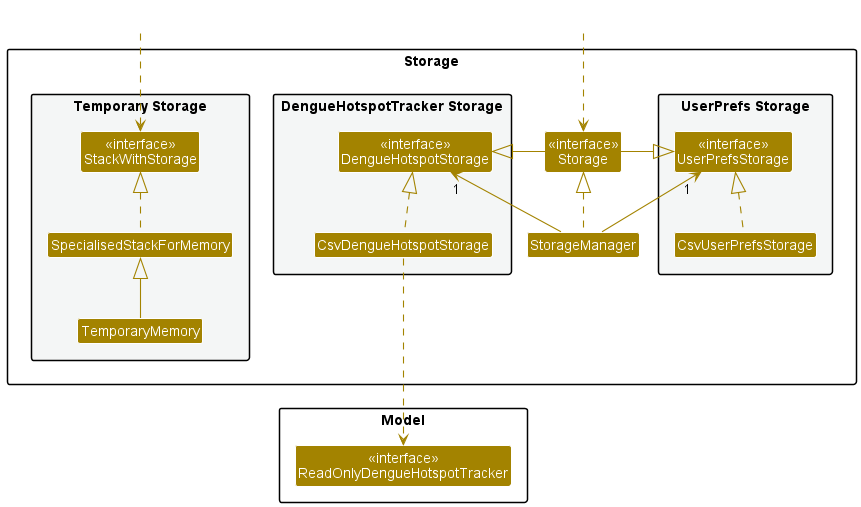

The diagram above was rendered by PlantUML. Its source (embedded in the PNG):
@startuml
!include style.puml
skinparam arrowThickness 1.1
skinparam arrowColor STORAGE_COLOR
skinparam classBackgroundColor STORAGE_COLOR

package "Storage" as StoragePackage{

package "UserPrefs Storage" #F4F6F6{
Class "<<interface>>\nUserPrefsStorage" as UserPrefsStorage
Class CsvUserPrefsStorage
}

Class "<<interface>>\nStorage" as Storage
Class StorageManager

package "DengueHotspotTracker Storage" #F4F6F6{
Class "<<interface>>\nDengueHotspotStorage" as DengueHotspotStorage
Class CsvDengueHotspotStorage
}

package "Temporary Storage" #F4F6F6{
Class SpecialisedStackForMemory
Class "<<interface>>\nStackWithStorage" as StackWithStorage
Class TemporaryMemory
}
}

package Model{
Class "<<interface>>\nReadOnlyDengueHotspotTracker" as ReadOnlyDengueHotspotTracker
}

Class HiddenOutside1 #FFFFFF
Class HiddenOutside2 #FFFFFF
HiddenOutside1 ..> Storage
HiddenOutside2 ..> StackWithStorage

StorageManager .up.|> Storage
StorageManager -up-> "1" UserPrefsStorage
StorageManager -up-> "1" DengueHotspotStorage

Storage -left-|> UserPrefsStorage
Storage -right-|> DengueHotspotStorage

CsvUserPrefsStorage .up.|> UserPrefsStorage
CsvDengueHotspotStorage .up.|> DengueHotspotStorage
CsvDengueHotspotStorage .down..> ReadOnlyDengueHotspotTracker

SpecialisedStackForMemory .up.|> StackWithStorage
TemporaryMemory -up-|> SpecialisedStackForMemory
@enduml